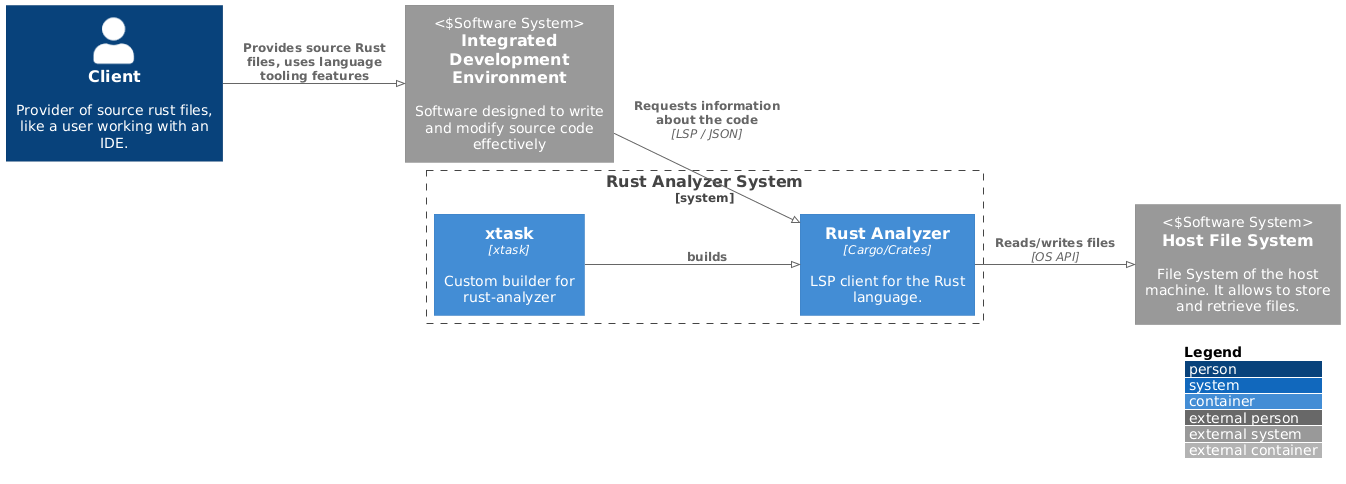

The diagram above was rendered by PlantUML. Its source (embedded in the PNG):
@startuml
!pragma layout smetana
!include https://raw.githubusercontent.com/plantuml-stdlib/C4-PlantUML/master/C4_Container.puml
left to right direction


LAYOUT_WITH_LEGEND()

Person(client, "Client", "Provider of source rust files, like a user working with an IDE.")
System_Ext(ide_ext, "Integrated Development Environment", "Software designed to write and modify source code effectively", "Software System")
System_Ext(file_system, "Host File System", "File System of the host machine. It allows to store and retrieve files.", "Software System")

System_Boundary(sb, "Rust Analyzer System", "SoftwareSystem"){
    Container(rustanalyzer, "Rust Analyzer", "Cargo/Crates", "LSP client for the Rust language.")
    Container(xtask, "xtask", "xtask", "Custom builder for rust-analyzer")
}
Rel(client, ide_ext, "Provides source Rust files, uses language tooling features")
Rel(ide_ext, rustanalyzer, "Requests information about the code", "LSP / JSON")
Rel(rustanalyzer, file_system, "Reads/writes files", "OS API")
Rel(xtask, rustanalyzer, "builds")

@enduml